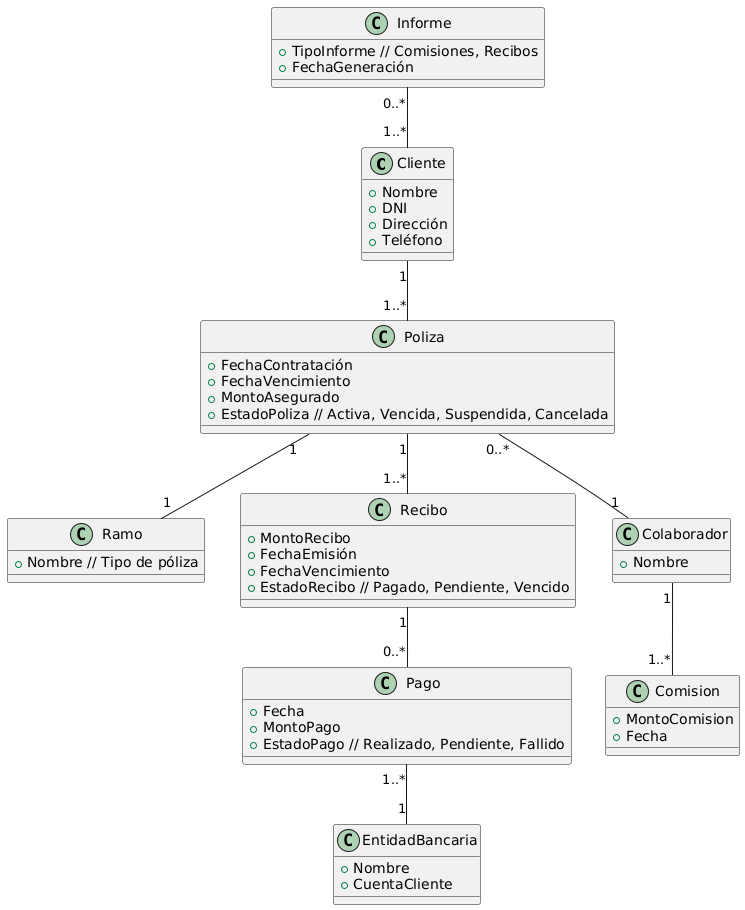

The diagram above was rendered by PlantUML. Its source (embedded in the PNG):
@startuml
class Cliente {
    + Nombre
    + DNI
    + Dirección
    + Teléfono
}

class Poliza {
    + FechaContratación
    + FechaVencimiento
    + MontoAsegurado
    + EstadoPoliza // Activa, Vencida, Suspendida, Cancelada
}

class Ramo {
    + Nombre // Tipo de póliza
}

class Recibo {
    + MontoRecibo
    + FechaEmisión
    + FechaVencimiento
    + EstadoRecibo // Pagado, Pendiente, Vencido
}

class Pago {
    + Fecha
    + MontoPago
    + EstadoPago // Realizado, Pendiente, Fallido
}

class Comision {
    + MontoComision
    + Fecha
}

class Colaborador {
    + Nombre
}

class Informe {
    + TipoInforme // Comisiones, Recibos
    + FechaGeneración
}

class EntidadBancaria {
    + Nombre
    + CuentaCliente
}


Cliente "1" -- "1..*" Poliza
Poliza "1" -- "1" Ramo
Poliza "1" -- "1..*" Recibo
Recibo "1" -- "0..*" Pago
Pago "1..*" -- "1" EntidadBancaria
Poliza "0..*" -- "1" Colaborador
Colaborador "1" -- "1..*" Comision
Informe "0..*" -- "1..*" Cliente
@enduml